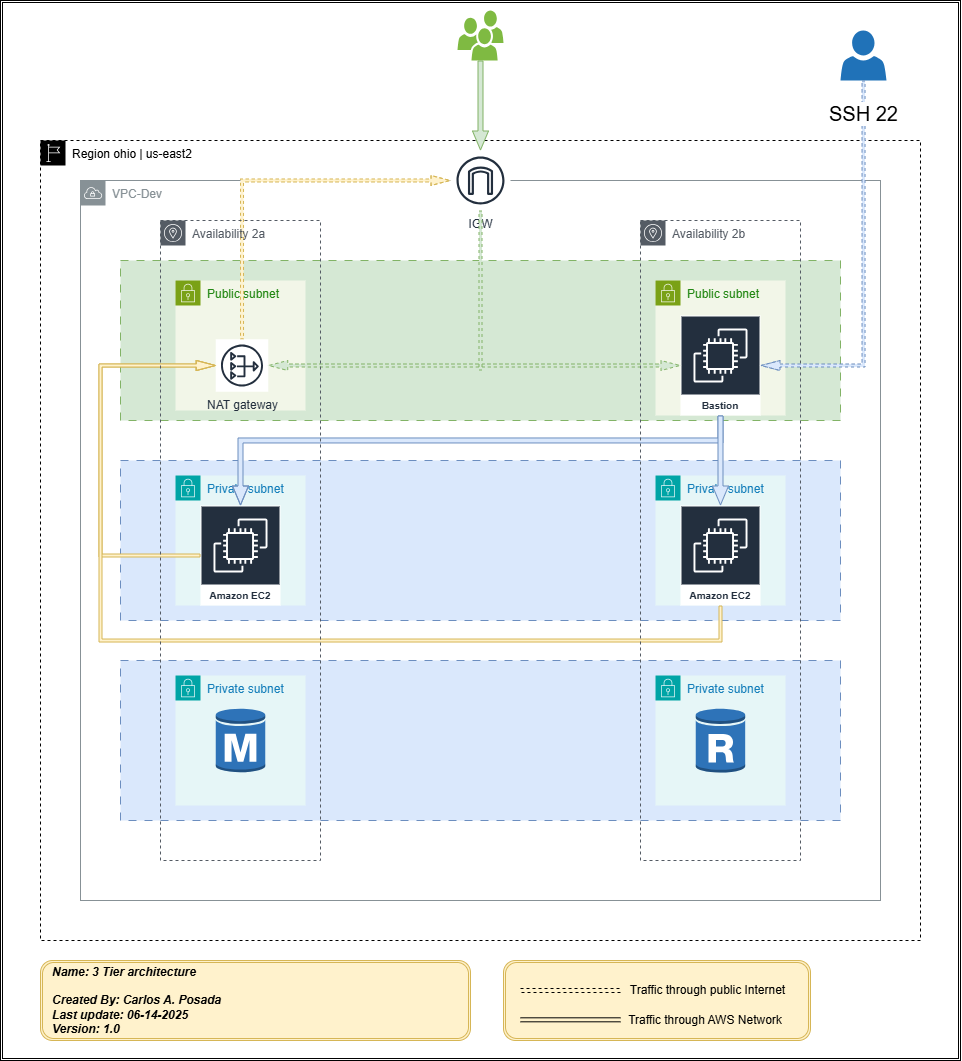

The diagram above was exported from draw.io. Its source (the exported page's mxGraphModel, read from the mxfile embedded in the PNG):
<mxGraphModel dx="1072" dy="1799" grid="1" gridSize="10" guides="1" tooltips="1" connect="1" arrows="1" fold="1" page="1" pageScale="1" pageWidth="827" pageHeight="1169" math="0" shadow="0">
  <root>
    <mxCell id="0" />
    <mxCell id="1" parent="0" />
    <mxCell id="I4FG0dtom0OReyPDq9I_-146" value="" style="shape=ext;double=1;rounded=0;whiteSpace=wrap;html=1;" vertex="1" parent="1">
      <mxGeometry y="-100" width="960" height="1060" as="geometry" />
    </mxCell>
    <mxCell id="I4FG0dtom0OReyPDq9I_-1" value="Region ohio | us-east2" style="points=[[0,0],[0.25,0],[0.5,0],[0.75,0],[1,0],[1,0.25],[1,0.5],[1,0.75],[1,1],[0.75,1],[0.5,1],[0.25,1],[0,1],[0,0.75],[0,0.5],[0,0.25]];outlineConnect=0;html=1;whiteSpace=wrap;fontSize=12;fontStyle=0;container=1;pointerEvents=0;collapsible=0;recursiveResize=0;shape=mxgraph.aws4.group;grIcon=mxgraph.aws4.group_region;verticalAlign=top;align=left;spacingLeft=30;dashed=1;" vertex="1" parent="1">
      <mxGeometry x="40" y="40" width="880" height="800" as="geometry" />
    </mxCell>
    <mxCell id="I4FG0dtom0OReyPDq9I_-2" value="VPC-Dev" style="sketch=0;outlineConnect=0;gradientColor=none;html=1;whiteSpace=wrap;fontSize=12;fontStyle=0;shape=mxgraph.aws4.group;grIcon=mxgraph.aws4.group_vpc;strokeColor=#879196;fillColor=none;verticalAlign=top;align=left;spacingLeft=30;fontColor=#879196;dashed=0;" vertex="1" parent="I4FG0dtom0OReyPDq9I_-1">
      <mxGeometry x="40" y="40" width="800" height="720" as="geometry" />
    </mxCell>
    <mxCell id="I4FG0dtom0OReyPDq9I_-28" value="" style="rounded=0;whiteSpace=wrap;html=1;fillColor=#d5e8d4;strokeColor=#82b366;dashed=1;dashPattern=8 8;" vertex="1" parent="I4FG0dtom0OReyPDq9I_-1">
      <mxGeometry x="80" y="120" width="720" height="160" as="geometry" />
    </mxCell>
    <mxCell id="I4FG0dtom0OReyPDq9I_-14" value="IGW" style="sketch=0;outlineConnect=0;fontColor=#232F3E;gradientColor=none;strokeColor=#232F3E;fillColor=#ffffff;dashed=0;verticalLabelPosition=bottom;verticalAlign=top;align=center;html=1;fontSize=12;fontStyle=0;aspect=fixed;shape=mxgraph.aws4.resourceIcon;resIcon=mxgraph.aws4.internet_gateway;" vertex="1" parent="I4FG0dtom0OReyPDq9I_-1">
      <mxGeometry x="410" y="10" width="60" height="60" as="geometry" />
    </mxCell>
    <mxCell id="I4FG0dtom0OReyPDq9I_-29" value="" style="rounded=0;whiteSpace=wrap;html=1;fillColor=#dae8fc;strokeColor=#6c8ebf;dashed=1;dashPattern=8 8;" vertex="1" parent="I4FG0dtom0OReyPDq9I_-1">
      <mxGeometry x="80" y="320" width="720" height="160" as="geometry" />
    </mxCell>
    <mxCell id="I4FG0dtom0OReyPDq9I_-30" value="" style="rounded=0;whiteSpace=wrap;html=1;fillColor=#dae8fc;strokeColor=#6c8ebf;dashed=1;dashPattern=8 8;" vertex="1" parent="I4FG0dtom0OReyPDq9I_-1">
      <mxGeometry x="80" y="520" width="720" height="160" as="geometry" />
    </mxCell>
    <mxCell id="I4FG0dtom0OReyPDq9I_-31" value="Public subnet" style="points=[[0,0],[0.25,0],[0.5,0],[0.75,0],[1,0],[1,0.25],[1,0.5],[1,0.75],[1,1],[0.75,1],[0.5,1],[0.25,1],[0,1],[0,0.75],[0,0.5],[0,0.25]];outlineConnect=0;gradientColor=none;html=1;whiteSpace=wrap;fontSize=12;fontStyle=0;container=1;pointerEvents=0;collapsible=0;recursiveResize=0;shape=mxgraph.aws4.group;grIcon=mxgraph.aws4.group_security_group;grStroke=0;strokeColor=#7AA116;fillColor=#F2F6E8;verticalAlign=top;align=left;spacingLeft=30;fontColor=#248814;dashed=0;" vertex="1" parent="I4FG0dtom0OReyPDq9I_-1">
      <mxGeometry x="135" y="140" width="130" height="130" as="geometry" />
    </mxCell>
    <mxCell id="I4FG0dtom0OReyPDq9I_-35" value="NAT gateway" style="sketch=0;outlineConnect=0;fontColor=#232F3E;gradientColor=none;strokeColor=#232F3E;fillColor=#ffffff;dashed=0;verticalLabelPosition=bottom;verticalAlign=top;align=center;html=1;fontSize=12;fontStyle=0;aspect=fixed;shape=mxgraph.aws4.resourceIcon;resIcon=mxgraph.aws4.nat_gateway;" vertex="1" parent="I4FG0dtom0OReyPDq9I_-31">
      <mxGeometry x="40.25" y="58.75" width="52.5" height="52.5" as="geometry" />
    </mxCell>
    <mxCell id="I4FG0dtom0OReyPDq9I_-33" value="Private subnet" style="points=[[0,0],[0.25,0],[0.5,0],[0.75,0],[1,0],[1,0.25],[1,0.5],[1,0.75],[1,1],[0.75,1],[0.5,1],[0.25,1],[0,1],[0,0.75],[0,0.5],[0,0.25]];outlineConnect=0;gradientColor=none;html=1;whiteSpace=wrap;fontSize=12;fontStyle=0;container=1;pointerEvents=0;collapsible=0;recursiveResize=0;shape=mxgraph.aws4.group;grIcon=mxgraph.aws4.group_security_group;grStroke=0;strokeColor=#00A4A6;fillColor=#E6F6F7;verticalAlign=top;align=left;spacingLeft=30;fontColor=#147EBA;dashed=0;" vertex="1" parent="I4FG0dtom0OReyPDq9I_-1">
      <mxGeometry x="135" y="335" width="130" height="130" as="geometry" />
    </mxCell>
    <mxCell id="I4FG0dtom0OReyPDq9I_-36" value="Amazon EC2" style="sketch=0;outlineConnect=0;fontColor=#232F3E;gradientColor=none;strokeColor=#ffffff;fillColor=#232F3E;dashed=0;verticalLabelPosition=middle;verticalAlign=bottom;align=center;html=1;whiteSpace=wrap;fontSize=10;fontStyle=1;spacing=3;shape=mxgraph.aws4.productIcon;prIcon=mxgraph.aws4.ec2;" vertex="1" parent="I4FG0dtom0OReyPDq9I_-33">
      <mxGeometry x="25" y="30" width="80" height="100" as="geometry" />
    </mxCell>
    <mxCell id="I4FG0dtom0OReyPDq9I_-34" value="Private subnet" style="points=[[0,0],[0.25,0],[0.5,0],[0.75,0],[1,0],[1,0.25],[1,0.5],[1,0.75],[1,1],[0.75,1],[0.5,1],[0.25,1],[0,1],[0,0.75],[0,0.5],[0,0.25]];outlineConnect=0;gradientColor=none;html=1;whiteSpace=wrap;fontSize=12;fontStyle=0;container=1;pointerEvents=0;collapsible=0;recursiveResize=0;shape=mxgraph.aws4.group;grIcon=mxgraph.aws4.group_security_group;grStroke=0;strokeColor=#00A4A6;fillColor=#E6F6F7;verticalAlign=top;align=left;spacingLeft=30;fontColor=#147EBA;dashed=0;" vertex="1" parent="I4FG0dtom0OReyPDq9I_-1">
      <mxGeometry x="135" y="535" width="130" height="130" as="geometry" />
    </mxCell>
    <mxCell id="I4FG0dtom0OReyPDq9I_-40" value="" style="outlineConnect=0;dashed=0;verticalLabelPosition=bottom;verticalAlign=top;align=center;html=1;shape=mxgraph.aws3.rds_db_instance;fillColor=#2E73B8;gradientColor=none;" vertex="1" parent="I4FG0dtom0OReyPDq9I_-1">
      <mxGeometry x="175.25" y="567" width="49.5" height="66" as="geometry" />
    </mxCell>
    <mxCell id="I4FG0dtom0OReyPDq9I_-42" value="Public subnet" style="points=[[0,0],[0.25,0],[0.5,0],[0.75,0],[1,0],[1,0.25],[1,0.5],[1,0.75],[1,1],[0.75,1],[0.5,1],[0.25,1],[0,1],[0,0.75],[0,0.5],[0,0.25]];outlineConnect=0;gradientColor=none;html=1;whiteSpace=wrap;fontSize=12;fontStyle=0;container=1;pointerEvents=0;collapsible=0;recursiveResize=0;shape=mxgraph.aws4.group;grIcon=mxgraph.aws4.group_security_group;grStroke=0;strokeColor=#7AA116;fillColor=#F2F6E8;verticalAlign=top;align=left;spacingLeft=30;fontColor=#248814;dashed=0;" vertex="1" parent="I4FG0dtom0OReyPDq9I_-1">
      <mxGeometry x="615" y="140" width="130" height="135" as="geometry" />
    </mxCell>
    <mxCell id="I4FG0dtom0OReyPDq9I_-48" value="Bastion" style="sketch=0;outlineConnect=0;fontColor=#232F3E;gradientColor=none;strokeColor=#ffffff;fillColor=#232F3E;dashed=0;verticalLabelPosition=middle;verticalAlign=bottom;align=center;html=1;whiteSpace=wrap;fontSize=10;fontStyle=1;spacing=3;shape=mxgraph.aws4.productIcon;prIcon=mxgraph.aws4.ec2;" vertex="1" parent="I4FG0dtom0OReyPDq9I_-42">
      <mxGeometry x="25" y="35" width="80" height="100" as="geometry" />
    </mxCell>
    <mxCell id="I4FG0dtom0OReyPDq9I_-43" value="Private subnet" style="points=[[0,0],[0.25,0],[0.5,0],[0.75,0],[1,0],[1,0.25],[1,0.5],[1,0.75],[1,1],[0.75,1],[0.5,1],[0.25,1],[0,1],[0,0.75],[0,0.5],[0,0.25]];outlineConnect=0;gradientColor=none;html=1;whiteSpace=wrap;fontSize=12;fontStyle=0;container=1;pointerEvents=0;collapsible=0;recursiveResize=0;shape=mxgraph.aws4.group;grIcon=mxgraph.aws4.group_security_group;grStroke=0;strokeColor=#00A4A6;fillColor=#E6F6F7;verticalAlign=top;align=left;spacingLeft=30;fontColor=#147EBA;dashed=0;" vertex="1" parent="I4FG0dtom0OReyPDq9I_-1">
      <mxGeometry x="615" y="335" width="130" height="130" as="geometry" />
    </mxCell>
    <mxCell id="I4FG0dtom0OReyPDq9I_-44" value="Amazon EC2" style="sketch=0;outlineConnect=0;fontColor=#232F3E;gradientColor=none;strokeColor=#ffffff;fillColor=#232F3E;dashed=0;verticalLabelPosition=middle;verticalAlign=bottom;align=center;html=1;whiteSpace=wrap;fontSize=10;fontStyle=1;spacing=3;shape=mxgraph.aws4.productIcon;prIcon=mxgraph.aws4.ec2;" vertex="1" parent="I4FG0dtom0OReyPDq9I_-43">
      <mxGeometry x="25" y="30" width="80" height="100" as="geometry" />
    </mxCell>
    <mxCell id="I4FG0dtom0OReyPDq9I_-45" value="Private subnet" style="points=[[0,0],[0.25,0],[0.5,0],[0.75,0],[1,0],[1,0.25],[1,0.5],[1,0.75],[1,1],[0.75,1],[0.5,1],[0.25,1],[0,1],[0,0.75],[0,0.5],[0,0.25]];outlineConnect=0;gradientColor=none;html=1;whiteSpace=wrap;fontSize=12;fontStyle=0;container=1;pointerEvents=0;collapsible=0;recursiveResize=0;shape=mxgraph.aws4.group;grIcon=mxgraph.aws4.group_security_group;grStroke=0;strokeColor=#00A4A6;fillColor=#E6F6F7;verticalAlign=top;align=left;spacingLeft=30;fontColor=#147EBA;dashed=0;" vertex="1" parent="I4FG0dtom0OReyPDq9I_-1">
      <mxGeometry x="615" y="535" width="130" height="130" as="geometry" />
    </mxCell>
    <mxCell id="I4FG0dtom0OReyPDq9I_-137" value="" style="shape=flexArrow;endArrow=classic;startArrow=classic;html=1;rounded=0;width=3;startWidth=6;endWidth=6;fillColor=#d5e8d4;strokeColor=#82b366;dashed=1;" edge="1" parent="I4FG0dtom0OReyPDq9I_-1" source="I4FG0dtom0OReyPDq9I_-35" target="I4FG0dtom0OReyPDq9I_-48">
      <mxGeometry width="100" height="100" relative="1" as="geometry">
        <mxPoint x="390" y="250" as="sourcePoint" />
        <mxPoint x="490" y="150" as="targetPoint" />
        <Array as="points" />
      </mxGeometry>
    </mxCell>
    <mxCell id="I4FG0dtom0OReyPDq9I_-140" value="" style="edgeStyle=orthogonalEdgeStyle;rounded=0;orthogonalLoop=1;jettySize=auto;html=1;fillColor=#dae8fc;strokeColor=#6c8ebf;shape=flexArrow;width=5;startWidth=10;endWidth=10;" edge="1" parent="I4FG0dtom0OReyPDq9I_-1" source="I4FG0dtom0OReyPDq9I_-48" target="I4FG0dtom0OReyPDq9I_-36">
      <mxGeometry relative="1" as="geometry">
        <Array as="points">
          <mxPoint x="680" y="300" />
          <mxPoint x="200" y="300" />
        </Array>
      </mxGeometry>
    </mxCell>
    <mxCell id="I4FG0dtom0OReyPDq9I_-141" value="" style="edgeStyle=orthogonalEdgeStyle;rounded=0;orthogonalLoop=1;jettySize=auto;html=1;fillColor=#dae8fc;strokeColor=#6c8ebf;shape=flexArrow;width=5;startWidth=10;endWidth=10;" edge="1" parent="I4FG0dtom0OReyPDq9I_-1" source="I4FG0dtom0OReyPDq9I_-48" target="I4FG0dtom0OReyPDq9I_-44">
      <mxGeometry relative="1" as="geometry" />
    </mxCell>
    <mxCell id="I4FG0dtom0OReyPDq9I_-142" style="edgeStyle=orthogonalEdgeStyle;rounded=0;orthogonalLoop=1;jettySize=auto;html=1;fillColor=#fff2cc;strokeColor=#d6b656;shape=flexArrow;width=3;startWidth=6;endWidth=6;" edge="1" parent="I4FG0dtom0OReyPDq9I_-1" source="I4FG0dtom0OReyPDq9I_-36" target="I4FG0dtom0OReyPDq9I_-35">
      <mxGeometry relative="1" as="geometry">
        <Array as="points">
          <mxPoint x="60" y="415" />
          <mxPoint x="60" y="225" />
        </Array>
      </mxGeometry>
    </mxCell>
    <mxCell id="I4FG0dtom0OReyPDq9I_-143" value="" style="edgeStyle=orthogonalEdgeStyle;rounded=0;orthogonalLoop=1;jettySize=auto;html=1;fillColor=#fff2cc;strokeColor=#d6b656;shape=flexArrow;width=3;startWidth=6;endWidth=6;" edge="1" parent="I4FG0dtom0OReyPDq9I_-1" source="I4FG0dtom0OReyPDq9I_-44" target="I4FG0dtom0OReyPDq9I_-35">
      <mxGeometry relative="1" as="geometry">
        <Array as="points">
          <mxPoint x="680" y="500" />
          <mxPoint x="60" y="500" />
          <mxPoint x="60" y="225" />
        </Array>
      </mxGeometry>
    </mxCell>
    <mxCell id="I4FG0dtom0OReyPDq9I_-144" style="edgeStyle=orthogonalEdgeStyle;rounded=0;orthogonalLoop=1;jettySize=auto;html=1;fillColor=#fff2cc;strokeColor=#d6b656;shape=flexArrow;width=3;startWidth=6;endWidth=6;dashed=1;" edge="1" parent="I4FG0dtom0OReyPDq9I_-1" source="I4FG0dtom0OReyPDq9I_-35" target="I4FG0dtom0OReyPDq9I_-14">
      <mxGeometry relative="1" as="geometry">
        <Array as="points">
          <mxPoint x="202" y="40" />
        </Array>
      </mxGeometry>
    </mxCell>
    <mxCell id="I4FG0dtom0OReyPDq9I_-3" value="Availability 2a" style="sketch=0;outlineConnect=0;gradientColor=none;html=1;whiteSpace=wrap;fontSize=12;fontStyle=0;shape=mxgraph.aws4.group;grIcon=mxgraph.aws4.group_availability_zone;strokeColor=#545B64;fillColor=none;verticalAlign=top;align=left;spacingLeft=30;fontColor=#545B64;dashed=1;" vertex="1" parent="I4FG0dtom0OReyPDq9I_-1">
      <mxGeometry x="120" y="80" width="160" height="640" as="geometry" />
    </mxCell>
    <mxCell id="I4FG0dtom0OReyPDq9I_-162" value="" style="outlineConnect=0;dashed=0;verticalLabelPosition=bottom;verticalAlign=top;align=center;html=1;shape=mxgraph.aws3.rds_db_instance_read_replica;fillColor=#2E73B8;gradientColor=none;" vertex="1" parent="I4FG0dtom0OReyPDq9I_-1">
      <mxGeometry x="655.25" y="567" width="49.5" height="66" as="geometry" />
    </mxCell>
    <mxCell id="I4FG0dtom0OReyPDq9I_-41" value="Availability 2b" style="sketch=0;outlineConnect=0;gradientColor=none;html=1;whiteSpace=wrap;fontSize=12;fontStyle=0;shape=mxgraph.aws4.group;grIcon=mxgraph.aws4.group_availability_zone;strokeColor=#545B64;fillColor=none;verticalAlign=top;align=left;spacingLeft=30;fontColor=#545B64;dashed=1;" vertex="1" parent="I4FG0dtom0OReyPDq9I_-1">
      <mxGeometry x="600" y="80" width="160" height="640" as="geometry" />
    </mxCell>
    <mxCell id="I4FG0dtom0OReyPDq9I_-118" value="" style="sketch=0;pointerEvents=1;shadow=0;dashed=0;html=1;strokeColor=none;labelPosition=center;verticalLabelPosition=bottom;verticalAlign=top;outlineConnect=0;align=center;shape=mxgraph.office.users.user;fillColor=#2072B8;" vertex="1" parent="1">
      <mxGeometry x="840" y="-70" width="46" height="50" as="geometry" />
    </mxCell>
    <mxCell id="I4FG0dtom0OReyPDq9I_-119" value="" style="sketch=0;pointerEvents=1;shadow=0;dashed=0;html=1;strokeColor=none;labelPosition=center;verticalLabelPosition=bottom;verticalAlign=top;outlineConnect=0;align=center;shape=mxgraph.office.users.users;fillColor=#7FBA42;" vertex="1" parent="1">
      <mxGeometry x="457" y="-90" width="46" height="50" as="geometry" />
    </mxCell>
    <mxCell id="I4FG0dtom0OReyPDq9I_-126" value="" style="endArrow=classic;html=1;rounded=0;edgeStyle=orthogonalEdgeStyle;shape=flexArrow;endWidth=6;startWidth=6;width=3;fillColor=#dae8fc;strokeColor=#6c8ebf;dashed=1;" edge="1" parent="1" source="I4FG0dtom0OReyPDq9I_-118" target="I4FG0dtom0OReyPDq9I_-48">
      <mxGeometry relative="1" as="geometry">
        <mxPoint x="790" y="490" as="sourcePoint" />
        <mxPoint x="1000" y="80" as="targetPoint" />
        <Array as="points">
          <mxPoint x="863" y="265" />
        </Array>
      </mxGeometry>
    </mxCell>
    <mxCell id="I4FG0dtom0OReyPDq9I_-127" value="SSH 22" style="edgeLabel;resizable=0;html=1;;align=center;verticalAlign=middle;fontSize=20;" connectable="0" vertex="1" parent="I4FG0dtom0OReyPDq9I_-126">
      <mxGeometry relative="1" as="geometry">
        <mxPoint y="-161" as="offset" />
      </mxGeometry>
    </mxCell>
    <mxCell id="I4FG0dtom0OReyPDq9I_-128" value="" style="endArrow=classic;html=1;rounded=0;shape=flexArrow;fillColor=#d5e8d4;strokeColor=#82b366;width=5;startWidth=10;endWidth=10;" edge="1" parent="1" source="I4FG0dtom0OReyPDq9I_-119" target="I4FG0dtom0OReyPDq9I_-14">
      <mxGeometry width="50" height="50" relative="1" as="geometry">
        <mxPoint x="490" y="-20" as="sourcePoint" />
        <mxPoint x="870" y="470" as="targetPoint" />
      </mxGeometry>
    </mxCell>
    <mxCell id="I4FG0dtom0OReyPDq9I_-150" value="" style="endArrow=none;html=1;rounded=0;shape=flexArrow;width=3;fillColor=#d5e8d4;strokeColor=#82b366;dashed=1;" edge="1" parent="1" target="I4FG0dtom0OReyPDq9I_-14">
      <mxGeometry width="50" height="50" relative="1" as="geometry">
        <mxPoint x="480" y="270" as="sourcePoint" />
        <mxPoint x="500" y="170" as="targetPoint" />
      </mxGeometry>
    </mxCell>
    <mxCell id="I4FG0dtom0OReyPDq9I_-151" value="" style="shape=ext;double=1;rounded=1;whiteSpace=wrap;html=1;fillColor=#fff2cc;strokeColor=#d6b656;" vertex="1" parent="1">
      <mxGeometry x="40" y="860" width="430" height="80" as="geometry" />
    </mxCell>
    <mxCell id="I4FG0dtom0OReyPDq9I_-152" value="&lt;b&gt;&lt;i&gt;Name: 3 Tier architecture&lt;/i&gt;&lt;/b&gt;&lt;div&gt;&lt;b&gt;&lt;i&gt;&lt;br&gt;&lt;/i&gt;&lt;/b&gt;&lt;/div&gt;&lt;div&gt;&lt;b&gt;&lt;i&gt;Created By: Carlos A. Posada&lt;/i&gt;&lt;/b&gt;&lt;/div&gt;&lt;div&gt;&lt;b&gt;&lt;i&gt;Last update: 06-14-2025&lt;/i&gt;&lt;/b&gt;&lt;/div&gt;&lt;div&gt;&lt;b&gt;&lt;i&gt;Version: 1.0&lt;/i&gt;&lt;/b&gt;&lt;/div&gt;" style="text;html=1;align=left;verticalAlign=middle;whiteSpace=wrap;rounded=0;" vertex="1" parent="1">
      <mxGeometry x="50" y="880" width="363" height="40" as="geometry" />
    </mxCell>
    <mxCell id="I4FG0dtom0OReyPDq9I_-153" value="" style="shape=ext;double=1;rounded=1;whiteSpace=wrap;html=1;fillColor=#fff2cc;strokeColor=#d6b656;" vertex="1" parent="1">
      <mxGeometry x="503" y="860" width="307" height="80" as="geometry" />
    </mxCell>
    <mxCell id="I4FG0dtom0OReyPDq9I_-155" value="" style="html=1;rounded=0;shape=link;dashed=1;" edge="1" parent="1">
      <mxGeometry width="100" relative="1" as="geometry">
        <mxPoint x="520" y="890" as="sourcePoint" />
        <mxPoint x="620" y="890" as="targetPoint" />
      </mxGeometry>
    </mxCell>
    <mxCell id="I4FG0dtom0OReyPDq9I_-156" value="" style="shape=link;html=1;rounded=0;" edge="1" parent="1">
      <mxGeometry width="100" relative="1" as="geometry">
        <mxPoint x="520" y="919.31" as="sourcePoint" />
        <mxPoint x="620" y="919.31" as="targetPoint" />
      </mxGeometry>
    </mxCell>
    <mxCell id="I4FG0dtom0OReyPDq9I_-160" value="&lt;font&gt;Traffic through AWS Network&lt;/font&gt;" style="text;html=1;align=center;verticalAlign=middle;whiteSpace=wrap;rounded=0;" vertex="1" parent="1">
      <mxGeometry x="625" y="910" width="160" height="20" as="geometry" />
    </mxCell>
    <mxCell id="I4FG0dtom0OReyPDq9I_-161" value="&lt;font&gt;Traffic through public Internet&lt;/font&gt;" style="text;html=1;align=center;verticalAlign=middle;whiteSpace=wrap;rounded=0;" vertex="1" parent="1">
      <mxGeometry x="625" y="880" width="165" height="20" as="geometry" />
    </mxCell>
  </root>
</mxGraphModel>